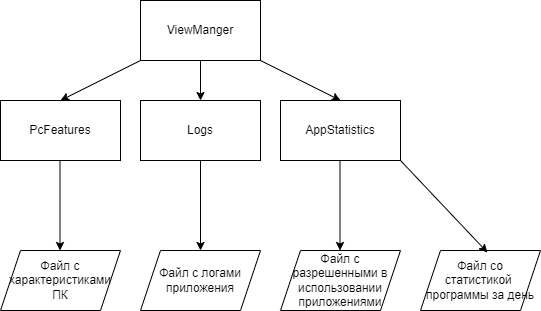

The diagram above was exported from draw.io. Its source (the exported page's mxGraphModel, read from the mxfile embedded in the PNG):
<mxGraphModel dx="2208" dy="1964" grid="1" gridSize="10" guides="1" tooltips="1" connect="1" arrows="1" fold="1" page="1" pageScale="1" pageWidth="827" pageHeight="1169" math="0" shadow="0">
  <root>
    <mxCell id="0" />
    <mxCell id="1" parent="0" />
    <mxCell id="2vnC5WSGNuvuROE3hY9N-3" value="ViewManger" style="rounded=0;whiteSpace=wrap;html=1;" vertex="1" parent="1">
      <mxGeometry x="-490" y="-560" width="120" height="60" as="geometry" />
    </mxCell>
    <mxCell id="2vnC5WSGNuvuROE3hY9N-4" value="PcFeatures" style="rounded=0;whiteSpace=wrap;html=1;" vertex="1" parent="1">
      <mxGeometry x="-630" y="-460" width="120" height="60" as="geometry" />
    </mxCell>
    <mxCell id="2vnC5WSGNuvuROE3hY9N-5" value="Logs" style="rounded=0;whiteSpace=wrap;html=1;" vertex="1" parent="1">
      <mxGeometry x="-490" y="-460" width="120" height="60" as="geometry" />
    </mxCell>
    <mxCell id="2vnC5WSGNuvuROE3hY9N-6" value="AppStatistics" style="rounded=0;whiteSpace=wrap;html=1;" vertex="1" parent="1">
      <mxGeometry x="-350" y="-460" width="120" height="60" as="geometry" />
    </mxCell>
    <mxCell id="2vnC5WSGNuvuROE3hY9N-7" value="" style="endArrow=classic;html=1;rounded=0;exitX=0;exitY=1;exitDx=0;exitDy=0;entryX=0.5;entryY=0;entryDx=0;entryDy=0;" edge="1" parent="1" source="2vnC5WSGNuvuROE3hY9N-3" target="2vnC5WSGNuvuROE3hY9N-4">
      <mxGeometry width="50" height="50" relative="1" as="geometry">
        <mxPoint x="-610" y="-510" as="sourcePoint" />
        <mxPoint x="-560" y="-560" as="targetPoint" />
      </mxGeometry>
    </mxCell>
    <mxCell id="2vnC5WSGNuvuROE3hY9N-8" value="" style="endArrow=classic;html=1;rounded=0;exitX=0.5;exitY=1;exitDx=0;exitDy=0;entryX=0.5;entryY=0;entryDx=0;entryDy=0;" edge="1" parent="1" source="2vnC5WSGNuvuROE3hY9N-3" target="2vnC5WSGNuvuROE3hY9N-5">
      <mxGeometry width="50" height="50" relative="1" as="geometry">
        <mxPoint x="-430" y="-310" as="sourcePoint" />
        <mxPoint x="-380" y="-360" as="targetPoint" />
      </mxGeometry>
    </mxCell>
    <mxCell id="2vnC5WSGNuvuROE3hY9N-9" value="" style="endArrow=classic;html=1;rounded=0;exitX=1;exitY=1;exitDx=0;exitDy=0;entryX=0.5;entryY=0;entryDx=0;entryDy=0;" edge="1" parent="1" source="2vnC5WSGNuvuROE3hY9N-3" target="2vnC5WSGNuvuROE3hY9N-6">
      <mxGeometry width="50" height="50" relative="1" as="geometry">
        <mxPoint x="-270" y="-470" as="sourcePoint" />
        <mxPoint x="-220" y="-520" as="targetPoint" />
      </mxGeometry>
    </mxCell>
    <mxCell id="2vnC5WSGNuvuROE3hY9N-10" value="Файл с логами приложения" style="shape=parallelogram;perimeter=parallelogramPerimeter;whiteSpace=wrap;html=1;fixedSize=1;" vertex="1" parent="1">
      <mxGeometry x="-490" y="-310" width="120" height="60" as="geometry" />
    </mxCell>
    <mxCell id="2vnC5WSGNuvuROE3hY9N-11" value="" style="endArrow=classic;html=1;rounded=0;exitX=0.5;exitY=1;exitDx=0;exitDy=0;entryX=0.5;entryY=0;entryDx=0;entryDy=0;" edge="1" parent="1" source="2vnC5WSGNuvuROE3hY9N-5" target="2vnC5WSGNuvuROE3hY9N-10">
      <mxGeometry width="50" height="50" relative="1" as="geometry">
        <mxPoint x="-450" y="-320" as="sourcePoint" />
        <mxPoint x="-400" y="-370" as="targetPoint" />
      </mxGeometry>
    </mxCell>
    <mxCell id="2vnC5WSGNuvuROE3hY9N-12" value="Файл с разрешенными в использовании приложениями" style="shape=parallelogram;perimeter=parallelogramPerimeter;whiteSpace=wrap;html=1;fixedSize=1;" vertex="1" parent="1">
      <mxGeometry x="-350" y="-310" width="120" height="60" as="geometry" />
    </mxCell>
    <mxCell id="2vnC5WSGNuvuROE3hY9N-13" value="Файл со статистикой&amp;nbsp; программы за день" style="shape=parallelogram;perimeter=parallelogramPerimeter;whiteSpace=wrap;html=1;fixedSize=1;" vertex="1" parent="1">
      <mxGeometry x="-210" y="-310" width="120" height="60" as="geometry" />
    </mxCell>
    <mxCell id="2vnC5WSGNuvuROE3hY9N-14" value="" style="endArrow=classic;html=1;rounded=0;exitX=0.5;exitY=1;exitDx=0;exitDy=0;entryX=0.5;entryY=0;entryDx=0;entryDy=0;" edge="1" parent="1">
      <mxGeometry width="50" height="50" relative="1" as="geometry">
        <mxPoint x="-290.5" y="-400" as="sourcePoint" />
        <mxPoint x="-290.5" y="-310" as="targetPoint" />
      </mxGeometry>
    </mxCell>
    <mxCell id="2vnC5WSGNuvuROE3hY9N-15" value="" style="endArrow=classic;html=1;rounded=0;exitX=1;exitY=1;exitDx=0;exitDy=0;entryX=0.558;entryY=0.033;entryDx=0;entryDy=0;entryPerimeter=0;" edge="1" parent="1" source="2vnC5WSGNuvuROE3hY9N-6" target="2vnC5WSGNuvuROE3hY9N-13">
      <mxGeometry width="50" height="50" relative="1" as="geometry">
        <mxPoint x="-160" y="-400" as="sourcePoint" />
        <mxPoint x="-160" y="-310" as="targetPoint" />
      </mxGeometry>
    </mxCell>
    <mxCell id="2vnC5WSGNuvuROE3hY9N-16" value="Файл с характеристиками ПК" style="shape=parallelogram;perimeter=parallelogramPerimeter;whiteSpace=wrap;html=1;fixedSize=1;" vertex="1" parent="1">
      <mxGeometry x="-630" y="-310" width="120" height="60" as="geometry" />
    </mxCell>
    <mxCell id="2vnC5WSGNuvuROE3hY9N-17" value="" style="endArrow=classic;html=1;rounded=0;exitX=0.5;exitY=1;exitDx=0;exitDy=0;entryX=0.5;entryY=0;entryDx=0;entryDy=0;" edge="1" parent="1">
      <mxGeometry width="50" height="50" relative="1" as="geometry">
        <mxPoint x="-570.5" y="-400" as="sourcePoint" />
        <mxPoint x="-570.5" y="-310" as="targetPoint" />
      </mxGeometry>
    </mxCell>
  </root>
</mxGraphModel>